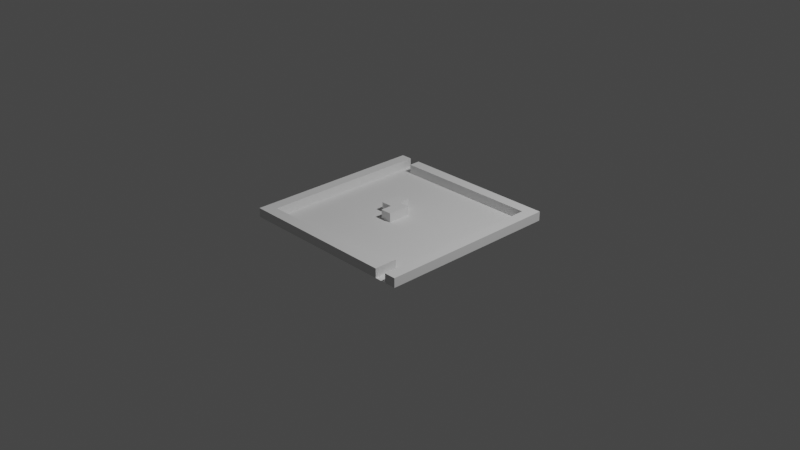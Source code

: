# Source: untitled.blend  (saved by Blender 3.6.11; exported with 4.5.12 LTS)
import bpy
from mathutils import Matrix  # noqa: F401  (used for matrix-valued properties, if any)

bpy.ops.wm.read_factory_settings(use_empty=True)
scene = bpy.context.scene
scene.name = 'Scene'

# ---- collections
col_collection = bpy.data.collections.new('Collection'); scene.collection.children.link(col_collection)

# ---- world
world_world = bpy.data.worlds.new('World'); scene.world = world_world
world_world.use_nodes = True; world_world.node_tree.nodes.clear()
_N = world_world.node_tree.nodes; _L = world_world.node_tree.links
n0 = _N.new('ShaderNodeOutputWorld'); n0.name = 'World Output'; n0.location = (300, 300)
n1 = _N.new('ShaderNodeBackground'); n1.name = 'Background'; n1.location = (10, 300)
n1.inputs[0].default_value = (0.05088, 0.05088, 0.05088, 1.0)
_L.new(n1.outputs[0], n0.inputs[0])
n0.is_active_output = True
world_world.color = (0.05088, 0.05088, 0.05088)
world_world.use_sun_shadow = False
world_world.sun_shadow_jitter_overblur = 0.0

# ---- cameras
cam_camera = bpy.data.cameras.new('Camera')
cam_camera.clip_end = 100.0
cam_camera.ortho_scale = 7.314

# ---- lights
light_light = bpy.data.lights.new('Light', 'POINT')
light_light.transmission_factor = 0.0
light_light.energy = 1000.0
light_light.shadow_soft_size = 0.1
light_light.shadow_maximum_resolution = 0.006
light_light.use_absolute_resolution = True

# ---- meshes
me_plane = bpy.data.meshes.new('Plane')
me_plane.from_pydata([(-1.0, -1.0, 0.0), (1.0, -1.0, 0.0), (-1.0, 1.0, 0.0), (1.0, 1.0, 0.0), (-1.0, 0.0, 0.0), (0.0, -1.0, 0.0), (1.0, 0.0, 0.0), (0.0, 1.0, 0.0), (0.0, 0.0, 0.0), (-1.0, -0.5, 0.0), (0.5, -1.0, 0.0), (1.0, 0.5, 0.0), (-0.5, 1.0, 0.0), (-1.0, 0.5, 0.0), (-0.5, -1.0, 0.0), (1.0, -0.5, 0.0), (0.5, 1.0, 0.0), (0.0, 0.5, 0.0), (0.0, -0.5, 0.0), (-0.5, 0.0, 0.0), (0.5, 0.0, 0.0), (0.5, -0.5, 0.0), (-0.5, -0.5, 0.0), (-0.5, 0.5, 0.0), (0.5, 0.5, 0.0), (-1.0, -0.75, 0.0), (0.75, -1.0, 0.0), (1.0, 0.75, 0.0), (-0.75, 1.0, 0.0), (-1.0, 0.25, 0.0), (-0.25, -1.0, 0.0), (1.0, -0.25, 0.0), (0.25, 1.0, 0.0), (0.0, 0.75, 0.0), (0.0, -0.25, 0.0), (-0.75, 0.0, 0.0), (0.25, 0.0, 0.0), (-1.0, -0.25, 0.0), (0.25, -1.0, 0.0), (1.0, 0.25, 0.0), (-0.25, 1.0, 0.0), (-1.0, 0.75, 0.0), (-0.75, -1.0, 0.0), (1.0, -0.75, 0.0), (0.75, 1.0, 0.0), (0.0, 0.25, 0.0), (0.0, -0.75, 0.0), (-0.25, 0.0, 0.0), (0.75, 0.0, 0.0), (0.5, -0.25, 0.0), (0.5, -0.75, 0.0), (0.25, -0.5, 0.0), (0.75, -0.5, 0.0), (-0.5, -0.25, 0.0), (-0.5, -0.75, 0.0), (-0.75, -0.5, 0.0), (-0.25, -0.5, 0.0), (-0.5, 0.75, 0.0), (-0.5, 0.25, 0.0), (-0.75, 0.5, 0.0), (-0.25, 0.5, 0.0), (0.5, 0.75, 0.0), (0.5, 0.25, 0.0), (0.25, 0.5, 0.0), (0.75, 0.5, 0.0), (0.75, 0.25, 0.0), (0.25, 0.25, 0.0), (0.25, 0.75, 0.0), (-0.25, 0.25, 0.0), (-0.75, 0.25, 0.0), (-0.75, 0.75, 0.0), (-0.25, -0.75, 0.0), (-0.75, -0.75, 0.0), (-0.75, -0.25, 0.0), (0.75, -0.75, 0.0), (0.25, -0.75, 0.0), (0.25, -0.25, 0.0), (0.75, -0.25, 0.0), (-0.25, -0.25, 0.0), (-0.25, 0.75, 0.0), (0.75, 0.75, 0.0), (-1.0, -0.875, 0.0), (0.875, -1.0, 0.0), (1.0, 0.875, 0.0), (-0.875, 1.0, 0.0), (-1.0, 0.125, 0.0), (-0.125, -1.0, 0.0), (1.0, -0.125, 0.0), (0.125, 1.0, 0.0), (0.0, 0.875, 0.0), (0.0, -0.125, 0.0), (-0.875, 0.0, 0.0), (0.125, 0.0, 0.0), (-1.0, -0.375, 0.0), (0.375, -1.0, 0.0), (1.0, 0.375, 0.0), (-0.375, 1.0, 0.0), (-1.0, 0.625, 0.0), (-0.625, -1.0, 0.0), (1.0, -0.625, 0.0), (0.625, 1.0, 0.0), (0.0, 0.375, 0.0), (0.0, -0.625, 0.0), (-0.375, 0.0, 0.0), (0.625, 0.0, 0.0), (0.5, -0.125, 0.0), (0.5, -0.625, 0.0), (0.125, -0.5, 0.0), (0.625, -0.5, 0.0), (-0.5, -0.125, 0.0), (-0.5, -0.625, 0.0), (-0.875, -0.5, 0.0), (-0.375, -0.5, 0.0), (-0.5, 0.875, 0.0), (-0.5, 0.375, 0.0), (-0.875, 0.5, 0.0), (-0.375, 0.5, 0.0), (0.5, 0.875, 0.0), (0.5, 0.375, 0.0), (0.125, 0.5, 0.0), (0.625, 0.5, 0.0), (-1.0, -0.625, 0.0), (0.625, -1.0, 0.0), (1.0, 0.625, 0.0), (-0.625, 1.0, 0.0), (-1.0, 0.375, 0.0), (-0.375, -1.0, 0.0), (1.0, -0.375, 0.0), (0.375, 1.0, 0.0), (0.0, 0.625, 0.0), (0.0, -0.375, 0.0), (-0.625, 0.0, 0.0), (0.375, 0.0, 0.0), (-1.0, -0.125, 0.0), (0.125, -1.0, 0.0), (1.0, 0.125, 0.0), (-0.125, 1.0, 0.0), (-1.0, 0.875, 0.0), (-0.875, -1.0, 0.0), (1.0, -0.875, 0.0), (0.875, 1.0, 0.0), (0.0, 0.125, 0.0), (0.0, -0.875, 0.0), (-0.125, 0.0, 0.0), (0.875, 0.0, 0.0), (0.5, -0.375, 0.0), (0.5, -0.875, 0.0), (0.375, -0.5, 0.0), (0.875, -0.5, 0.0), (-0.5, -0.375, 0.0), (-0.5, -0.875, 0.0), (-0.625, -0.5, 0.0), (-0.125, -0.5, 0.0), (-0.5, 0.625, 0.0), (-0.5, 0.125, 0.0), (-0.625, 0.5, 0.0), (-0.125, 0.5, 0.0), (0.5, 0.625, 0.0), (0.5, 0.125, 0.0), (0.375, 0.5, 0.0), (0.875, 0.5, 0.0), (0.75, 0.375, 0.0), (0.75, 0.125, 0.0), (0.625, 0.25, 0.0), (0.875, 0.25, 0.0), (0.25, 0.375, 0.0), (0.25, 0.125, 0.0), (0.125, 0.25, 0.0), (0.375, 0.25, 0.0), (0.25, 0.875, 0.0), (0.25, 0.625, 0.0), (0.125, 0.75, 0.0), (0.375, 0.75, 0.0), (-0.25, 0.375, 0.0), (-0.25, 0.125, 0.0), (-0.375, 0.25, 0.0), (-0.125, 0.25, 0.0), (-0.75, 0.375, 0.0), (-0.75, 0.125, 0.0), (-0.875, 0.25, 0.0), (-0.625, 0.25, 0.0), (-0.75, 0.875, 0.0), (-0.75, 0.625, 0.0), (-0.875, 0.75, 0.0), (-0.625, 0.75, 0.0), (-0.25, -0.625, 0.0), (-0.25, -0.875, 0.0), (-0.375, -0.75, 0.0), (-0.125, -0.75, 0.0), (-0.75, -0.625, 0.0), (-0.75, -0.875, 0.0), (-0.875, -0.75, 0.0), (-0.625, -0.75, 0.0), (-0.75, -0.125, 0.0), (-0.75, -0.375, 0.0), (-0.875, -0.25, 0.0), (-0.625, -0.25, 0.0), (0.75, -0.625, 0.0), (0.75, -0.875, 0.0), (0.625, -0.75, 0.0), (0.875, -0.75, 0.0), (0.25, -0.625, 0.0), (0.25, -0.875, 0.0), (0.125, -0.75, 0.0), (0.375, -0.75, 0.0), (0.25, -0.125, 0.0), (0.25, -0.375, 0.0), (0.125, -0.25, 0.0), (0.375, -0.25, 0.0), (0.75, -0.125, 0.0), (0.75, -0.375, 0.0), (0.625, -0.25, 0.0), (0.875, -0.25, 0.0), (-0.25, -0.125, 0.0), (-0.25, -0.375, 0.0), (-0.375, -0.25, 0.0), (-0.125, -0.25, 0.0), (-0.25, 0.875, 0.0), (-0.25, 0.625, 0.0), (-0.375, 0.75, 0.0), (-0.125, 0.75, 0.0), (0.75, 0.875, 0.0), (0.75, 0.625, 0.0), (0.625, 0.75, 0.0), (0.875, 0.75, 0.0), (0.875, 0.625, 0.0), (0.625, 0.625, 0.0), (0.625, 0.875, 0.0), (-0.125, 0.625, 0.0), (-0.375, 0.625, 0.0), (-0.375, 0.875, 0.0), (-0.125, -0.375, 0.0), (-0.375, -0.375, 0.0), (-0.375, -0.125, 0.0), (0.875, -0.375, 0.0), (0.625, -0.375, 0.0), (0.625, -0.125, 0.0), (0.375, -0.375, 0.0), (0.125, -0.375, 0.0), (0.125, -0.125, 0.0), (0.375, -0.875, 0.0), (0.125, -0.875, 0.0), (0.125, -0.625, 0.0), (0.875, -0.875, 0.0), (0.625, -0.875, 0.0), (0.625, -0.625, 0.0), (-0.625, -0.375, 0.0), (-0.875, -0.375, 0.0), (-0.875, -0.125, 0.0), (-0.625, -0.875, 0.0), (-0.875, -0.875, 0.0), (-0.875, -0.625, 0.0), (-0.125, -0.875, 0.0), (-0.375, -0.875, 0.0), (-0.375, -0.625, 0.0), (-0.625, 0.625, 0.0), (-0.875, 0.625, 0.0), (-0.875, 0.875, 0.0), (-0.625, 0.125, 0.0), (-0.875, 0.125, 0.0), (-0.875, 0.375, 0.0), (-0.125, 0.125, 0.0), (-0.375, 0.125, 0.0), (-0.375, 0.375, 0.0), (0.375, 0.625, 0.0), (0.125, 0.625, 0.0), (0.125, 0.875, 0.0), (0.375, 0.125, 0.0), (0.125, 0.125, 0.0), (0.125, 0.375, 0.0), (0.875, 0.125, 0.0), (0.625, 0.125, 0.0), (0.625, 0.375, 0.0), (0.875, 0.375, 0.0), (0.375, 0.375, 0.0), (0.375, 0.875, 0.0), (-0.125, 0.375, 0.0), (-0.625, 0.375, 0.0), (-0.625, 0.875, 0.0), (-0.125, -0.625, 0.0), (-0.625, -0.625, 0.0), (-0.625, -0.125, 0.0), (0.875, -0.625, 0.0), (0.375, -0.625, 0.0), (0.375, -0.125, 0.0), (0.875, -0.125, 0.0), (-0.125, -0.125, 0.0), (-0.125, 0.875, 0.0), (0.875, 0.875, 0.0), (-1.0, -0.875, 0.1), (-1.0, -1.0, 0.1), (0.875, -1.0, 0.1), (1.0, -1.0, 0.1), (1.0, 0.875, 0.1), (1.0, 1.0, 0.1), (-0.875, 1.0, 0.1), (-1.0, 1.0, 0.1), (-1.0, 0.125, 0.1), (-1.0, 0.0, 0.1), (-0.125, -1.0, 0.1), (0.0, -1.0, 0.1), (1.0, -0.125, 0.1), (1.0, 0.0, 0.1), (0.125, 1.0, 0.1), (0.0, 1.0, 0.1), (0.0, 0.875, 0.1), (0.0, -0.125, 0.1), (0.0, 0.0, 0.1), (-0.875, 0.0, 0.1), (-1.0, -0.375, 0.1), (-1.0, -0.5, 0.1), (0.375, -1.0, 0.1), (0.5, -1.0, 0.1), (1.0, 0.375, 0.1), (1.0, 0.5, 0.1), (-0.375, 1.0, 0.1), (-0.5, 1.0, 0.1), (-1.0, 0.625, 0.1), (-1.0, 0.5, 0.1), (-0.625, -1.0, 0.1), (-0.5, -1.0, 0.1), (1.0, -0.625, 0.1), (1.0, -0.5, 0.1), (0.625, 1.0, 0.1), (0.5, 1.0, 0.1), (-0.875, -0.5, 0.1), (-0.5, 0.875, 0.1), (-0.875, 0.5, 0.1), (0.5, 0.875, 0.1), (-1.0, -0.625, 0.1), (-1.0, -0.75, 0.1), (0.625, -1.0, 0.1), (0.75, -1.0, 0.1), (1.0, 0.625, 0.1), (1.0, 0.75, 0.1), (-0.625, 1.0, 0.1), (-0.75, 1.0, 0.1), (-1.0, 0.375, 0.1), (-1.0, 0.25, 0.1), (-0.375, -1.0, 0.1), (-0.25, -1.0, 0.1), (1.0, -0.375, 0.1), (1.0, -0.25, 0.1), (0.375, 1.0, 0.1), (0.25, 1.0, 0.1), (-1.0, -0.125, 0.1), (-1.0, -0.25, 0.1), (0.125, -1.0, 0.1), (0.25, -1.0, 0.1), (1.0, 0.125, 0.1), (1.0, 0.25, 0.1), (-0.125, 1.0, 0.1), (-0.25, 1.0, 0.1), (-1.0, 0.875, 0.1), (-1.0, 0.75, 0.1), (-0.875, -1.0, 0.1), (-0.75, -1.0, 0.1), (1.0, -0.875, 0.1), (1.0, -0.75, 0.1), (0.875, 1.0, 0.1), (0.75, 1.0, 0.1), (-0.125, 0.0, 0.1), (-0.25, 0.0, 0.1), (0.25, 0.875, 0.1), (-0.25, 0.125, 0.1), (-0.25, 0.25, 0.1), (-0.125, 0.25, 0.1), (-0.875, 0.25, 0.1), (-0.75, 0.875, 0.1), (-0.875, 0.75, 0.1), (-0.875, -0.75, 0.1), (-0.875, -0.25, 0.1), (0.75, -0.875, 0.1), (0.75, -0.75, 0.1), (-0.25, 0.875, 0.1), (0.75, 0.875, 0.1), (0.0, 0.125, 0.1), (0.0, -0.875, 0.1), (0.875, 0.0, 0.1), (0.5, -0.875, 0.1), (0.875, -0.5, 0.1), (-0.5, -0.875, 0.1), (0.875, 0.5, 0.1), (0.875, 0.25, 0.1), (-0.25, -0.875, 0.1), (-0.75, -0.875, 0.1), (0.625, -0.75, 0.1), (0.875, -0.75, 0.1), (0.25, -0.875, 0.1), (0.875, -0.25, 0.1), (0.875, 0.75, 0.1), (0.875, 0.625, 0.1), (0.625, 0.875, 0.1), (-0.375, 0.875, 0.1), (0.875, -0.375, 0.1), (0.375, -0.875, 0.1), (0.125, -0.875, 0.1), (0.875, -0.875, 0.1), (0.625, -0.875, 0.1), (-0.875, -0.375, 0.1), (-0.875, -0.125, 0.1), (-0.625, -0.875, 0.1), (-0.875, -0.875, 0.1), (-0.875, -0.625, 0.1), (-0.125, -0.875, 0.1), (-0.375, -0.875, 0.1), (-0.875, 0.625, 0.1), (-0.875, 0.875, 0.1), (-0.875, 0.125, 0.1), (-0.875, 0.375, 0.1), (-0.125, 0.125, 0.1), (0.125, 0.875, 0.1), (0.875, 0.125, 0.1), (0.875, 0.375, 0.1), (0.375, 0.875, 0.1), (-0.625, 0.875, 0.1), (0.875, -0.625, 0.1), (0.875, -0.125, 0.1), (-0.125, -0.125, 0.1), (-0.125, 0.875, 0.1), (0.875, 0.875, 0.1)], [], [(270, 144, 378, 412), (244, 146, 379, 398), (87, 6, 302, 301), (41, 97, 317, 354), (284, 105, 20, 132), (283, 106, 21, 147), (183, 257, 407, 369), (281, 109, 19, 131), (280, 110, 22, 151), (279, 102, 18, 152), (138, 42, 356, 355), (277, 114, 23, 155), (276, 101, 17, 156), (164, 270, 412, 383), (274, 118, 24, 159), (74, 199, 386, 373), (272, 161, 64, 120), (271, 162, 65, 163), (86, 5, 300, 299), (269, 165, 63, 119), (268, 166, 66, 167), (267, 158, 62, 168), (40, 96, 315, 352), (265, 170, 67, 171), (264, 157, 61, 172), (263, 173, 60, 116), (262, 174, 68, 175), (261, 141, 45, 176), (260, 177, 59, 115), (259, 178, 69, 179), (258, 154, 58, 180), (257, 181, 28, 84), (256, 182, 70, 183), (255, 153, 57, 184), (254, 185, 56, 112), (253, 186, 71, 187), (252, 142, 46, 188), (251, 189, 55, 111), (250, 190, 72, 191), (249, 150, 54, 192), (248, 193, 35, 91), (247, 194, 73, 195), (246, 149, 53, 196), (245, 197, 52, 108), (257, 84, 295, 407), (137, 41, 354, 353), (242, 201, 51, 107), (241, 202, 75, 203), (240, 146, 50, 204), (239, 205, 36, 92), (238, 206, 76, 207), (237, 145, 49, 208), (236, 209, 48, 104), (235, 210, 77, 211), (199, 244, 398, 386), (233, 213, 47, 103), (232, 214, 78, 215), (231, 130, 34, 216), (26, 198, 372, 332), (229, 218, 79, 219), (228, 129, 33, 220), (85, 4, 298, 297), (226, 222, 80, 223), (39, 95, 313, 350), (222, 225, 224, 80), (64, 160, 225, 222), (136, 40, 352, 351), (157, 226, 223, 61), (24, 120, 226, 157), (120, 64, 222, 226), (84, 2, 296, 295), (61, 223, 227, 117), (223, 80, 221, 227), (218, 228, 220, 79), (60, 156, 228, 218), (156, 17, 129, 228), (153, 229, 219, 57), (23, 116, 229, 153), (116, 60, 218, 229), (282, 200, 387, 416), (57, 219, 230, 113), (219, 79, 217, 230), (214, 231, 216, 78), (56, 152, 231, 214), (152, 18, 130, 231), (149, 232, 215, 53), (22, 112, 232, 149), (112, 56, 214, 232), (109, 233, 103, 19), (53, 215, 233, 109), (215, 78, 213, 233), (210, 234, 212, 77), (52, 148, 234, 210), (38, 94, 311, 348), (145, 235, 211, 49), (21, 108, 235, 145), (108, 52, 210, 235), (105, 236, 104, 20), (49, 211, 236, 105), (211, 77, 209, 236), (206, 237, 208, 76), (51, 147, 237, 206), (147, 21, 145, 237), (130, 238, 207, 34), (18, 107, 238, 130), (107, 51, 206, 238), (90, 239, 92, 8), (34, 207, 239, 90), (207, 76, 205, 239), (202, 240, 204, 75), (230, 217, 374, 393), (135, 39, 350, 349), (142, 241, 203, 46), (83, 3, 294, 293), (148, 282, 416, 380), (102, 242, 107, 18), (46, 203, 242, 102), (203, 75, 201, 242), (198, 243, 200, 74), (26, 82, 243, 198), (37, 93, 309, 346), (146, 244, 199, 50), (115, 256, 406, 327), (113, 230, 393, 326), (106, 245, 108, 21), (50, 199, 245, 106), (199, 74, 197, 245), (194, 246, 196, 73), (55, 151, 246, 194), (151, 22, 149, 246), (134, 38, 348, 347), (243, 82, 291, 397), (111, 55, 194, 247), (82, 1, 292, 291), (256, 183, 369, 406), (195, 73, 193, 248), (190, 249, 192, 72), (133, 37, 346, 345), (200, 243, 397, 387), (81, 0, 290, 289), (8, 141, 376, 307), (3, 140, 359, 294), (28, 181, 368, 336), (32, 88, 303, 344), (191, 72, 189, 251), (186, 252, 188, 71), (1, 139, 357, 292), (31, 87, 301, 342), (150, 253, 187, 54), (128, 32, 344, 343), (0, 138, 355, 290), (110, 254, 112, 22), (54, 187, 254, 110), (187, 71, 185, 254), (182, 255, 184, 70), (59, 155, 255, 182), (155, 23, 153, 255), (202, 241, 396, 388), (30, 86, 299, 340), (115, 59, 182, 256), (127, 31, 342, 341), (2, 137, 353, 296), (183, 70, 181, 257), (178, 258, 180, 69), (35, 131, 258, 178), (131, 19, 154, 258), (241, 142, 377, 396), (29, 85, 297, 338), (91, 35, 178, 259), (126, 30, 340, 339), (7, 136, 351, 304), (179, 69, 177, 260), (125, 29, 338, 337), (6, 135, 349, 302), (266, 169, 363, 411), (154, 262, 175, 58), (19, 103, 262, 154), (103, 47, 174, 262), (114, 263, 116, 23), (58, 175, 263, 114), (175, 68, 173, 263), (170, 264, 172, 67), (63, 159, 264, 170), (159, 24, 157, 264), (129, 265, 171, 33), (17, 119, 265, 129), (119, 63, 170, 265), (176, 68, 365, 366), (33, 171, 266, 89), (171, 67, 169, 266), (166, 267, 168, 66), (36, 132, 267, 166), (132, 20, 158, 267), (141, 268, 167, 45), (8, 92, 268, 141), (92, 36, 166, 268), (101, 269, 119, 17), (45, 167, 269, 101), (167, 66, 165, 269), (162, 270, 164, 65), (48, 144, 270, 162), (27, 83, 293, 334), (158, 271, 163, 62), (20, 104, 271, 158), (104, 48, 162, 271), (118, 272, 120, 24), (62, 163, 272, 118), (163, 65, 161, 272), (161, 273, 160, 64), (65, 164, 273, 161), (186, 253, 405, 384), (165, 274, 159, 63), (66, 168, 274, 165), (168, 62, 118, 274), (124, 28, 336, 335), (67, 172, 275, 169), (172, 61, 117, 275), (173, 276, 156, 60), (68, 176, 276, 173), (176, 45, 101, 276), (177, 277, 155, 59), (69, 180, 277, 177), (180, 58, 114, 277), (5, 134, 347, 300), (70, 184, 278, 181), (184, 57, 113, 278), (185, 279, 152, 56), (71, 188, 279, 185), (188, 46, 102, 279), (189, 280, 151, 55), (72, 192, 280, 189), (192, 54, 110, 280), (193, 281, 131, 35), (73, 196, 281, 193), (196, 53, 109, 281), (197, 282, 148, 52), (74, 200, 282, 197), (89, 266, 411, 305), (201, 283, 147, 51), (75, 204, 283, 201), (204, 50, 106, 283), (205, 284, 132, 36), (76, 208, 284, 205), (208, 49, 105, 284), (209, 285, 144, 48), (77, 212, 285, 209), (146, 240, 395, 379), (213, 286, 143, 47), (78, 216, 286, 213), (216, 34, 90, 286), (253, 150, 381, 405), (79, 220, 287, 217), (220, 33, 89, 287), (227, 221, 375, 392), (80, 224, 288, 221), (123, 27, 334, 333), (420, 293, 294, 359), (419, 305, 304, 351), (418, 306, 307, 361), (417, 301, 302, 378), (416, 321, 322, 380), (415, 326, 316, 335), (414, 328, 324, 343), (413, 313, 314, 382), (412, 349, 350, 383), (411, 363, 344, 303), (398, 372, 373, 386), (397, 357, 358, 387), (394, 341, 342, 389), (393, 374, 352, 315), (392, 375, 360, 323), (391, 333, 334, 390), (382, 314, 333, 391), (328, 392, 323, 324), (326, 393, 315, 316), (380, 322, 341, 394), (348, 311, 395, 388), (311, 312, 379, 395), (300, 347, 396, 377), (347, 348, 388, 396), (291, 292, 357, 397), (312, 331, 398, 379), (331, 332, 372, 398), (309, 399, 371, 346), (310, 325, 399, 309), (345, 400, 308, 298), (346, 371, 400, 345), (356, 319, 401, 385), (319, 320, 381, 401), (289, 402, 370, 330), (290, 355, 402, 289), (355, 356, 385, 402), (329, 403, 325, 310), (330, 370, 403, 329), (340, 299, 404, 384), (299, 300, 377, 404), (320, 339, 405, 381), (339, 340, 384, 405), (317, 406, 369, 354), (318, 327, 406, 317), (353, 407, 295, 296), (354, 369, 407, 353), (297, 408, 367, 338), (298, 308, 408, 297), (337, 409, 327, 318), (338, 367, 409, 337), (364, 410, 366, 365), (362, 361, 410, 364), (361, 307, 376, 410), (305, 411, 303, 304), (378, 302, 349, 412), (383, 350, 313, 413), (363, 414, 343, 344), (368, 415, 335, 336), (387, 358, 321, 416), (389, 342, 301, 417), (374, 419, 351, 352), (375, 420, 359, 360), (390, 334, 293, 420), (139, 43, 358, 357), (42, 98, 319, 356), (88, 7, 304, 303), (140, 44, 360, 359), (43, 99, 321, 358), (44, 100, 323, 360), (90, 8, 307, 306), (47, 143, 361, 362), (93, 9, 310, 309), (259, 179, 367, 408), (94, 10, 312, 311), (91, 259, 408, 308), (144, 285, 417, 378), (95, 11, 314, 313), (198, 74, 373, 372), (285, 212, 389, 417), (96, 12, 316, 315), (212, 234, 394, 389), (97, 13, 318, 317), (247, 195, 371, 399), (234, 148, 380, 394), (260, 115, 327, 409), (98, 14, 320, 319), (111, 247, 399, 325), (160, 273, 413, 382), (179, 260, 409, 367), (143, 286, 418, 361), (99, 15, 322, 321), (273, 164, 383, 413), (100, 16, 324, 323), (248, 91, 308, 400), (261, 176, 366, 410), (286, 90, 306, 418), (195, 248, 400, 371), (141, 261, 410, 376), (217, 287, 419, 374), (287, 89, 305, 419), (249, 190, 385, 401), (288, 224, 390, 420), (150, 249, 401, 381), (169, 275, 414, 363), (221, 288, 420, 375), (250, 191, 370, 402), (275, 117, 328, 414), (9, 121, 329, 310), (10, 122, 331, 312), (224, 225, 391, 390), (190, 250, 402, 385), (174, 47, 362, 364), (11, 123, 333, 314), (225, 160, 382, 391), (251, 111, 325, 403), (12, 124, 335, 316), (191, 251, 403, 370), (13, 125, 337, 318), (14, 126, 339, 320), (15, 127, 341, 322), (16, 128, 343, 324), (252, 186, 384, 404), (142, 252, 404, 377), (181, 278, 415, 368), (121, 25, 330, 329), (278, 113, 326, 415), (122, 26, 332, 331), (117, 227, 392, 328), (25, 81, 289, 330), (68, 174, 364, 365), (240, 202, 388, 395), (4, 133, 345, 298)])
_uv = me_plane.uv_layers.new(name='UVMap')
_uv.uv.foreach_set('vector', [0.9375, 0.5625, 0.9375, 0.5, 0.9375, 0.5, 0.9375, 0.5625, 0.8125, 0.0625, 0.75, 0.0625, 0.75, 0.0625, 0.8125, 0.0625, -6.83, -7.819, -6.83, -7.819, -6.83, -7.819, -6.83, -7.819, 0.0, 0.0, 0.0, 0.0, 0.0, 0.0, 0.0, 0.0, 3.939, -0.9662, 4.918, -0.9662, 4.918, 0.01276, 3.939, 0.01276, 3.939, -4.882, 4.918, -4.882, 4.918, -3.903, 3.939, -3.903, -5.851, 5.887, -5.851, 6.866, -5.851, 6.866, -5.851, 5.887, -3.893, -0.9662, -2.914, -0.9662, -2.914, 0.01276, -3.893, 0.01276, -3.893, -4.882, -2.914, -4.882, -2.914, -3.903, -3.893, -3.903, 0.02301, -4.882, 1.002, -4.882, 1.002, -3.903, 0.02301, -3.903, -6.83, -7.819, -6.83, -7.819, -6.83, -7.819, -6.83, -7.819, -3.893, 2.95, -2.914, 2.95, -2.914, 3.929, -3.893, 3.929, 0.02301, 2.95, 1.002, 2.95, 1.002, 3.929, 0.02301, 3.929, 0.9375, 0.625, 0.9375, 0.5625, 0.9375, 0.5625, 0.9375, 0.625, 3.939, 2.95, 4.918, 2.95, 4.918, 3.929, 3.939, 3.929, 0.875, 0.125, 0.8125, 0.125, 0.8125, 0.125, 0.875, 0.125, 5.897, 2.95, 6.876, 2.95, 6.876, 3.929, 5.897, 3.929, 5.897, 0.9918, 6.876, 0.9918, 6.876, 1.971, 5.897, 1.971, -6.83, -7.819, -6.83, -7.819, -6.83, -7.819, -6.83, -7.819, 1.981, 2.95, 2.96, 2.95, 2.96, 3.929, 1.981, 3.929, 1.981, 0.9918, 2.96, 0.9918, 2.96, 1.971, 1.981, 1.971, 3.939, 0.9918, 4.918, 0.9918, 4.918, 1.971, 3.939, 1.971, 0.0, 0.0, 0.0, 0.0, 0.0, 0.0, 0.0, 0.0, 1.981, 4.908, 2.96, 4.908, 2.96, 5.887, 1.981, 5.887, 3.939, 4.908, 4.918, 4.908, 4.918, 5.887, 3.939, 5.887, -1.935, 2.95, -0.956, 2.95, -0.956, 3.929, -1.935, 3.929, 0.3125, 0.5625, 0.375, 0.5625, 0.375, 0.625, 0.3125, 0.625, 0.02301, 0.9918, 1.002, 0.9918, 1.002, 1.971, 0.02301, 1.971, -5.851, 2.95, -4.872, 2.95, -4.872, 3.929, -5.851, 3.929, -5.851, 0.9918, -4.872, 0.9918, -4.872, 1.971, -5.851, 1.971, -3.893, 0.9918, -2.914, 0.9918, -2.914, 1.971, -3.893, 1.971, -5.851, 6.866, -4.872, 6.866, -4.872, 7.845, -5.851, 7.845, -5.851, 4.908, -4.872, 4.908, -4.872, 5.887, -5.851, 5.887, -3.893, 4.908, -2.914, 4.908, -2.914, 5.887, -3.893, 5.887, -1.935, -4.882, -0.956, -4.882, -0.956, -3.903, -1.935, -3.903, -1.935, -6.84, -0.956, -6.84, -0.956, -5.861, -1.935, -5.861, 0.02301, -6.84, 1.002, -6.84, 1.002, -5.861, 0.02301, -5.861, -5.851, -4.882, -4.872, -4.882, -4.872, -3.903, -5.851, -3.903, -5.851, -6.84, -4.872, -6.84, -4.872, -5.861, -5.851, -5.861, -3.893, -6.84, -2.914, -6.84, -2.914, -5.861, -3.893, -5.861, -5.851, -0.9662, -4.872, -0.9662, -4.872, 0.01276, -5.851, 0.01276, -5.851, -2.924, -4.872, -2.924, -4.872, -1.945, -5.851, -1.945, -3.893, -2.924, -2.914, -2.924, -2.914, -1.945, -3.893, -1.945, 5.897, -4.882, 6.876, -4.882, 6.876, -3.903, 5.897, -3.903, -5.851, 6.866, -5.851, 7.845, -5.851, 7.845, -5.851, 6.866, 0.0, 0.0, 0.0, 0.0, 0.0, 0.0, 0.0, 0.0, 1.981, -4.882, 2.96, -4.882, 2.96, -3.903, 1.981, -3.903, 1.981, -6.84, 2.96, -6.84, 2.96, -5.861, 1.981, -5.861, 3.939, -6.84, 4.918, -6.84, 4.918, -5.861, 3.939, -5.861, 1.981, -0.9662, 2.96, -0.9662, 2.96, 0.01276, 1.981, 0.01276, 1.981, -2.924, 2.96, -2.924, 2.96, -1.945, 1.981, -1.945, 3.939, -2.924, 4.918, -2.924, 4.918, -1.945, 3.939, -1.945, 5.897, -0.9662, 6.876, -0.9662, 6.876, 0.01276, 5.897, 0.01276, 5.897, -2.924, 6.876, -2.924, 6.876, -1.945, 5.897, -1.945, 0.8125, 0.125, 0.8125, 0.0625, 0.8125, 0.0625, 0.8125, 0.125, -1.935, -0.9662, -0.956, -0.9662, -0.956, 0.01276, -1.935, 0.01276, -1.935, -2.924, -0.956, -2.924, -0.956, -1.945, -1.935, -1.945, 0.02301, -2.924, 1.002, -2.924, 1.002, -1.945, 0.02301, -1.945, 6.876, -7.819, 6.876, -6.84, 6.876, -6.84, 6.876, -7.819, -1.935, 4.908, -0.956, 4.908, -0.956, 5.887, -1.935, 5.887, 0.02301, 4.908, 1.002, 4.908, 1.002, 5.887, 0.02301, 5.887, 0.0, 0.0, 0.0, 0.0, 0.0, 0.0, 0.0, 0.0, 5.897, 4.908, 6.876, 4.908, 6.876, 5.887, 5.897, 5.887, -6.83, -7.819, -6.83, -7.819, -6.83, -7.819, -6.83, -7.819, 0.875, 0.8125, 0.9375, 0.8125, 0.9375, 0.875, 0.875, 0.875, 0.875, 0.75, 0.9375, 0.75, 0.9375, 0.8125, 0.875, 0.8125, 0.0, 0.0, 0.0, 0.0, 0.0, 0.0, 0.0, 0.0, 4.918, 4.908, 5.897, 4.908, 5.897, 5.887, 4.918, 5.887, 4.918, 3.929, 5.897, 3.929, 5.897, 4.908, 4.918, 4.908, 5.897, 3.929, 6.876, 3.929, 6.876, 4.908, 5.897, 4.908, 0.0, 0.0, 0.0, 0.0, 0.0, 0.0, 0.0, 0.0, 4.918, 5.887, 5.897, 5.887, 5.897, 6.866, 4.918, 6.866, 5.897, 5.887, 6.876, 5.887, 6.876, 6.866, 5.897, 6.866, -0.956, 4.908, 0.02301, 4.908, 0.02301, 5.887, -0.956, 5.887, -0.956, 3.929, 0.02301, 3.929, 0.02301, 4.908, -0.956, 4.908, 0.02301, 3.929, 1.002, 3.929, 1.002, 4.908, 0.02301, 4.908, -2.914, 4.908, -1.935, 4.908, -1.935, 5.887, -2.914, 5.887, -2.914, 3.929, -1.935, 3.929, -1.935, 4.908, -2.914, 4.908, -1.935, 3.929, -0.956, 3.929, -0.956, 4.908, -1.935, 4.908, 0.9375, 0.1875, 0.9375, 0.125, 0.9375, 0.125, 0.9375, 0.1875, -2.914, 5.887, -1.935, 5.887, -1.935, 6.866, -2.914, 6.866, -1.935, 5.887, -0.956, 5.887, -0.956, 6.866, -1.935, 6.866, -0.956, -2.924, 0.02301, -2.924, 0.02301, -1.945, -0.956, -1.945, -0.956, -3.903, 0.02301, -3.903, 0.02301, -2.924, -0.956, -2.924, 0.02301, -3.903, 1.002, -3.903, 1.002, -2.924, 0.02301, -2.924, -2.914, -2.924, -1.935, -2.924, -1.935, -1.945, -2.914, -1.945, -2.914, -3.903, -1.935, -3.903, -1.935, -2.924, -2.914, -2.924, -1.935, -3.903, -0.956, -3.903, -0.956, -2.924, -1.935, -2.924, -2.914, -0.9662, -1.935, -0.9662, -1.935, 0.01276, -2.914, 0.01276, -2.914, -1.945, -1.935, -1.945, -1.935, -0.9662, -2.914, -0.9662, -1.935, -1.945, -0.956, -1.945, -0.956, -0.9662, -1.935, -0.9662, 0.875, 0.3125, 0.9375, 0.3125, 0.9375, 0.375, 0.875, 0.375, 0.875, 0.25, 0.9375, 0.25, 0.9375, 0.3125, 0.875, 0.3125, -6.83, -7.819, -6.83, -7.819, -6.83, -7.819, -6.83, -7.819, 4.918, -2.924, 5.897, -2.924, 5.897, -1.945, 4.918, -1.945, 4.918, -3.903, 5.897, -3.903, 5.897, -2.924, 4.918, -2.924, 5.897, -3.903, 6.876, -3.903, 6.876, -2.924, 5.897, -2.924, 4.918, -0.9662, 5.897, -0.9662, 5.897, 0.01276, 4.918, 0.01276, 4.918, -1.945, 5.897, -1.945, 5.897, -0.9662, 4.918, -0.9662, 5.897, -1.945, 6.876, -1.945, 6.876, -0.9662, 5.897, -0.9662, 2.96, -2.924, 3.939, -2.924, 3.939, -1.945, 2.96, -1.945, 2.96, -3.903, 3.939, -3.903, 3.939, -2.924, 2.96, -2.924, 3.939, -3.903, 4.918, -3.903, 4.918, -2.924, 3.939, -2.924, 1.002, -2.924, 1.981, -2.924, 1.981, -1.945, 1.002, -1.945, 1.002, -3.903, 1.981, -3.903, 1.981, -2.924, 1.002, -2.924, 1.981, -3.903, 2.96, -3.903, 2.96, -2.924, 1.981, -2.924, 1.002, -0.9662, 1.981, -0.9662, 1.981, 0.01276, 1.002, 0.01276, 1.002, -1.945, 1.981, -1.945, 1.981, -0.9662, 1.002, -0.9662, 1.981, -1.945, 2.96, -1.945, 2.96, -0.9662, 1.981, -0.9662, 2.96, -6.84, 3.939, -6.84, 3.939, -5.861, 2.96, -5.861, -1.935, 6.866, -0.956, 6.866, -0.956, 6.866, -1.935, 6.866, -6.83, -7.819, -6.83, -7.819, -6.83, -7.819, -6.83, -7.819, 1.002, -6.84, 1.981, -6.84, 1.981, -5.861, 1.002, -5.861, -6.83, -7.819, -6.83, -7.819, -6.83, -7.819, -6.83, -7.819, 0.9375, 0.25, 0.9375, 0.1875, 0.9375, 0.1875, 0.9375, 0.25, 1.002, -4.882, 1.981, -4.882, 1.981, -3.903, 1.002, -3.903, 1.002, -5.861, 1.981, -5.861, 1.981, -4.882, 1.002, -4.882, 1.981, -5.861, 2.96, -5.861, 2.96, -4.882, 1.981, -4.882, 0.875, 0.0625, 0.9375, 0.0625, 0.9375, 0.125, 0.875, 0.125, 6.876, -7.819, 7.855, -7.819, 7.855, -6.84, 6.876, -6.84, 0.0, 0.0, 0.0, 0.0, 0.0, 0.0, 0.0, 0.0, 0.75, 0.0625, 0.8125, 0.0625, 0.8125, 0.125, 0.75, 0.125, -5.851, 3.929, -5.851, 4.908, -5.851, 4.908, -5.851, 3.929, -2.914, 6.866, -1.935, 6.866, -1.935, 6.866, -2.914, 6.866, 4.918, -4.882, 5.897, -4.882, 5.897, -3.903, 4.918, -3.903, 4.918, -5.861, 5.897, -5.861, 5.897, -4.882, 4.918, -4.882, 5.897, -5.861, 6.876, -5.861, 6.876, -4.882, 5.897, -4.882, -4.872, -2.924, -3.893, -2.924, -3.893, -1.945, -4.872, -1.945, -4.872, -3.903, -3.893, -3.903, -3.893, -2.924, -4.872, -2.924, -3.893, -3.903, -2.914, -3.903, -2.914, -2.924, -3.893, -2.924, -6.83, -7.819, -6.83, -7.819, -6.83, -7.819, -6.83, -7.819, 0.9375, 0.0625, 0.9375, 0.0, 0.9375, 0.0, 0.9375, 0.0625, -5.851, -3.903, -4.872, -3.903, -4.872, -2.924, -5.851, -2.924, -6.83, -7.819, -6.83, -7.819, -6.83, -7.819, -6.83, -7.819, -5.851, 4.908, -5.851, 5.887, -5.851, 5.887, -5.851, 4.908, -5.851, -1.945, -4.872, -1.945, -4.872, -0.9662, -5.851, -0.9662, -4.872, -6.84, -3.893, -6.84, -3.893, -5.861, -4.872, -5.861, 0.0, 0.0, 0.0, 0.0, 0.0, 0.0, 0.0, 0.0, 0.9375, 0.125, 0.9375, 0.0625, 0.9375, 0.0625, 0.9375, 0.125, 0.0, 0.0, 0.0, 0.0, 0.0, 0.0, 0.0, 0.0, 1.002, 0.01276, 1.002, 0.9918, 1.002, 0.9918, 1.002, 0.01276, 0.0, 0.0, 0.0, 0.0, 0.0, 0.0, 0.0, 0.0, 0.125, 1.0, 0.125, 0.9375, 0.125, 0.9375, 0.125, 1.0, 0.0, 0.0, 0.0, 0.0, 0.0, 0.0, 0.0, 0.0, -5.851, -5.861, -4.872, -5.861, -4.872, -4.882, -5.851, -4.882, -0.956, -6.84, 0.02301, -6.84, 0.02301, -5.861, -0.956, -5.861, -6.83, -7.819, -6.83, -7.819, -6.83, -7.819, -6.83, -7.819, -6.83, -7.819, -6.83, -7.819, -6.83, -7.819, -6.83, -7.819, -2.914, -6.84, -1.935, -6.84, -1.935, -5.861, -2.914, -5.861, 0.0, 0.0, 0.0, 0.0, 0.0, 0.0, 0.0, 0.0, -6.83, -7.819, -6.83, -7.819, -6.83, -7.819, -6.83, -7.819, -2.914, -4.882, -1.935, -4.882, -1.935, -3.903, -2.914, -3.903, -2.914, -5.861, -1.935, -5.861, -1.935, -4.882, -2.914, -4.882, -1.935, -5.861, -0.956, -5.861, -0.956, -4.882, -1.935, -4.882, -4.872, 4.908, -3.893, 4.908, -3.893, 5.887, -4.872, 5.887, -4.872, 3.929, -3.893, 3.929, -3.893, 4.908, -4.872, 4.908, -3.893, 3.929, -2.914, 3.929, -2.914, 4.908, -3.893, 4.908, 0.625, 0.0625, 0.5625, 0.0625, 0.5625, 0.0625, 0.625, 0.0625, -6.83, -7.819, -6.83, -7.819, -6.83, -7.819, -6.83, -7.819, -5.851, 3.929, -4.872, 3.929, -4.872, 4.908, -5.851, 4.908, -6.83, -7.819, -6.83, -7.819, -6.83, -7.819, -6.83, -7.819, 0.0, 0.0, 0.0, 0.0, 0.0, 0.0, 0.0, 0.0, -5.851, 5.887, -4.872, 5.887, -4.872, 6.866, -5.851, 6.866, -4.872, 0.9918, -3.893, 0.9918, -3.893, 1.971, -4.872, 1.971, -4.872, 0.01276, -3.893, 0.01276, -3.893, 0.9918, -4.872, 0.9918, -3.893, 0.01276, -2.914, 0.01276, -2.914, 0.9918, -3.893, 0.9918, 0.5625, 0.0625, 0.5, 0.0625, 0.5, 0.0625, 0.5625, 0.0625, 0.0, 0.0, 0.0, 0.0, 0.0, 0.0, 0.0, 0.0, -5.851, 0.01276, -4.872, 0.01276, -4.872, 0.9918, -5.851, 0.9918, -6.83, -7.819, -6.83, -7.819, -6.83, -7.819, -6.83, -7.819, 0.0, 0.0, 0.0, 0.0, 0.0, 0.0, 0.0, 0.0, -5.851, 1.971, -4.872, 1.971, -4.872, 2.95, -5.851, 2.95, 0.0, 0.0, 0.0, 0.0, 0.0, 0.0, 0.0, 0.0, -6.83, -7.819, -6.83, -7.819, -6.83, -7.819, -6.83, -7.819, 1.981, 6.866, 2.96, 6.866, 2.96, 6.866, 1.981, 6.866, -2.914, 0.9918, -1.935, 0.9918, -1.935, 1.971, -2.914, 1.971, -2.914, 0.01276, -1.935, 0.01276, -1.935, 0.9918, -2.914, 0.9918, -1.935, 0.01276, -0.956, 0.01276, -0.956, 0.9918, -1.935, 0.9918, -2.914, 2.95, -1.935, 2.95, -1.935, 3.929, -2.914, 3.929, -2.914, 1.971, -1.935, 1.971, -1.935, 2.95, -2.914, 2.95, -1.935, 1.971, -0.956, 1.971, -0.956, 2.95, -1.935, 2.95, 2.96, 4.908, 3.939, 4.908, 3.939, 5.887, 2.96, 5.887, 2.96, 3.929, 3.939, 3.929, 3.939, 4.908, 2.96, 4.908, 3.939, 3.929, 4.918, 3.929, 4.918, 4.908, 3.939, 4.908, 1.002, 4.908, 1.981, 4.908, 1.981, 5.887, 1.002, 5.887, 1.002, 3.929, 1.981, 3.929, 1.981, 4.908, 1.002, 4.908, 1.981, 3.929, 2.96, 3.929, 2.96, 4.908, 1.981, 4.908, 0.4375, 0.625, 0.375, 0.625, 0.375, 0.625, 0.4375, 0.625, 1.002, 5.887, 1.981, 5.887, 1.981, 6.866, 1.002, 6.866, 1.981, 5.887, 2.96, 5.887, 2.96, 6.866, 1.981, 6.866, 2.96, 0.9918, 3.939, 0.9918, 3.939, 1.971, 2.96, 1.971, 2.96, 0.01276, 3.939, 0.01276, 3.939, 0.9918, 2.96, 0.9918, 3.939, 0.01276, 4.918, 0.01276, 4.918, 0.9918, 3.939, 0.9918, 1.002, 0.9918, 1.981, 0.9918, 1.981, 1.971, 1.002, 1.971, 1.002, 0.01276, 1.981, 0.01276, 1.981, 0.9918, 1.002, 0.9918, 1.981, 0.01276, 2.96, 0.01276, 2.96, 0.9918, 1.981, 0.9918, 1.002, 2.95, 1.981, 2.95, 1.981, 3.929, 1.002, 3.929, 1.002, 1.971, 1.981, 1.971, 1.981, 2.95, 1.002, 2.95, 1.981, 1.971, 2.96, 1.971, 2.96, 2.95, 1.981, 2.95, 0.875, 0.5625, 0.9375, 0.5625, 0.9375, 0.625, 0.875, 0.625, 0.875, 0.5, 0.9375, 0.5, 0.9375, 0.5625, 0.875, 0.5625, -6.83, -7.819, -6.83, -7.819, -6.83, -7.819, -6.83, -7.819, 4.918, 0.9918, 5.897, 0.9918, 5.897, 1.971, 4.918, 1.971, 4.918, 0.01276, 5.897, 0.01276, 5.897, 0.9918, 4.918, 0.9918, 5.897, 0.01276, 6.876, 0.01276, 6.876, 0.9918, 5.897, 0.9918, 4.918, 2.95, 5.897, 2.95, 5.897, 3.929, 4.918, 3.929, 4.918, 1.971, 5.897, 1.971, 5.897, 2.95, 4.918, 2.95, 5.897, 1.971, 6.876, 1.971, 6.876, 2.95, 5.897, 2.95, 0.875, 0.6875, 0.9375, 0.6875, 0.9375, 0.75, 0.875, 0.75, 0.875, 0.625, 0.9375, 0.625, 0.9375, 0.6875, 0.875, 0.6875, 0.375, 0.0625, 0.3125, 0.0625, 0.3125, 0.0625, 0.375, 0.0625, 2.96, 2.95, 3.939, 2.95, 3.939, 3.929, 2.96, 3.929, 2.96, 1.971, 3.939, 1.971, 3.939, 2.95, 2.96, 2.95, 3.939, 1.971, 4.918, 1.971, 4.918, 2.95, 3.939, 2.95, 0.0, 0.0, 0.0, 0.0, 0.0, 0.0, 0.0, 0.0, 2.96, 5.887, 3.939, 5.887, 3.939, 6.866, 2.96, 6.866, 3.939, 5.887, 4.918, 5.887, 4.918, 6.866, 3.939, 6.866, -0.956, 2.95, 0.02301, 2.95, 0.02301, 3.929, -0.956, 3.929, -0.956, 1.971, 0.02301, 1.971, 0.02301, 2.95, -0.956, 2.95, 0.02301, 1.971, 1.002, 1.971, 1.002, 2.95, 0.02301, 2.95, -4.872, 2.95, -3.893, 2.95, -3.893, 3.929, -4.872, 3.929, -4.872, 1.971, -3.893, 1.971, -3.893, 2.95, -4.872, 2.95, -3.893, 1.971, -2.914, 1.971, -2.914, 2.95, -3.893, 2.95, -6.83, -7.819, -6.83, -7.819, -6.83, -7.819, -6.83, -7.819, -4.872, 5.887, -3.893, 5.887, -3.893, 6.866, -4.872, 6.866, -3.893, 5.887, -2.914, 5.887, -2.914, 6.866, -3.893, 6.866, -0.956, -4.882, 0.02301, -4.882, 0.02301, -3.903, -0.956, -3.903, -0.956, -5.861, 0.02301, -5.861, 0.02301, -4.882, -0.956, -4.882, 0.02301, -5.861, 1.002, -5.861, 1.002, -4.882, 0.02301, -4.882, -4.872, -4.882, -3.893, -4.882, -3.893, -3.903, -4.872, -3.903, -4.872, -5.861, -3.893, -5.861, -3.893, -4.882, -4.872, -4.882, -3.893, -5.861, -2.914, -5.861, -2.914, -4.882, -3.893, -4.882, -4.872, -0.9662, -3.893, -0.9662, -3.893, 0.01276, -4.872, 0.01276, -4.872, -1.945, -3.893, -1.945, -3.893, -0.9662, -4.872, -0.9662, -3.893, -1.945, -2.914, -1.945, -2.914, -0.9662, -3.893, -0.9662, 0.875, 0.1875, 0.9375, 0.1875, 0.9375, 0.25, 0.875, 0.25, 0.875, 0.125, 0.9375, 0.125, 0.9375, 0.1875, 0.875, 0.1875, 1.002, 6.866, 1.981, 6.866, 1.981, 6.866, 1.002, 6.866, 2.96, -4.882, 3.939, -4.882, 3.939, -3.903, 2.96, -3.903, 2.96, -5.861, 3.939, -5.861, 3.939, -4.882, 2.96, -4.882, 3.939, -5.861, 4.918, -5.861, 4.918, -4.882, 3.939, -4.882, 2.96, -0.9662, 3.939, -0.9662, 3.939, 0.01276, 2.96, 0.01276, 2.96, -1.945, 3.939, -1.945, 3.939, -0.9662, 2.96, -0.9662, 3.939, -1.945, 4.918, -1.945, 4.918, -0.9662, 3.939, -0.9662, 0.875, 0.4375, 0.9375, 0.4375, 0.9375, 0.5, 0.875, 0.5, 0.875, 0.375, 0.9375, 0.375, 0.9375, 0.4375, 0.875, 0.4375, 0.75, 0.0625, 0.6875, 0.0625, 0.6875, 0.0625, 0.75, 0.0625, -0.956, -0.9662, 0.02301, -0.9662, 0.02301, 0.01276, -0.956, 0.01276, -0.956, -1.945, 0.02301, -1.945, 0.02301, -0.9662, -0.956, -0.9662, 0.02301, -1.945, 1.002, -1.945, 1.002, -0.9662, 0.02301, -0.9662, 0.3125, 0.0625, 0.25, 0.0625, 0.25, 0.0625, 0.3125, 0.0625, -0.956, 5.887, 0.02301, 5.887, 0.02301, 6.866, -0.956, 6.866, 0.02301, 5.887, 1.002, 5.887, 1.002, 6.866, 0.02301, 6.866, 5.897, 6.866, 6.876, 6.866, 6.876, 6.866, 5.897, 6.866, 0.875, 0.875, 0.9375, 0.875, 0.9375, 0.9375, 0.875, 0.9375, -6.83, -7.819, -6.83, -7.819, -6.83, -7.819, -6.83, -7.819, 7.855, 6.866, 8.834, 6.866, 8.834, 7.845, 7.855, 7.845, 0.02301, 6.866, 1.002, 6.866, 1.002, 7.845, 0.02301, 7.845, 0.02301, -0.9662, 1.002, -0.9662, 1.002, 0.01276, 0.02301, 0.01276, 7.855, -0.9662, 8.834, -0.9662, 8.834, 0.01276, 7.855, 0.01276, 7.855, -4.882, 8.834, -4.882, 8.834, -3.903, 7.855, -3.903, -3.893, 6.866, -2.914, 6.866, -2.914, 7.845, -3.893, 7.845, 3.939, 6.866, 4.918, 6.866, 4.918, 7.845, 3.939, 7.845, 7.855, 2.95, 8.834, 2.95, 8.834, 3.929, 7.855, 3.929, 7.855, 0.9918, 8.834, 0.9918, 8.834, 1.971, 7.855, 1.971, 1.981, 6.866, 2.96, 6.866, 2.96, 7.845, 1.981, 7.845, 5.897, -6.84, 6.876, -6.84, 6.876, -5.861, 5.897, -5.861, 7.855, -6.84, 8.834, -6.84, 8.834, -5.861, 7.855, -5.861, 7.855, -2.924, 8.834, -2.924, 8.834, -1.945, 7.855, -1.945, -1.935, 6.866, -0.956, 6.866, -0.956, 7.845, -1.935, 7.845, 5.897, 6.866, 6.876, 6.866, 6.876, 7.845, 5.897, 7.845, 7.855, 4.908, 8.834, 4.908, 8.834, 5.887, 7.855, 5.887, 7.855, 3.929, 8.834, 3.929, 8.834, 4.908, 7.855, 4.908, 4.918, 6.866, 5.897, 6.866, 5.897, 7.845, 4.918, 7.845, -2.914, 6.866, -1.935, 6.866, -1.935, 7.845, -2.914, 7.845, 7.855, -3.903, 8.834, -3.903, 8.834, -2.924, 7.855, -2.924, 2.96, -7.819, 3.939, -7.819, 3.939, -6.84, 2.96, -6.84, 3.939, -7.819, 4.918, -7.819, 4.918, -6.84, 3.939, -6.84, 1.002, -7.819, 1.981, -7.819, 1.981, -6.84, 1.002, -6.84, 1.981, -7.819, 2.96, -7.819, 2.96, -6.84, 1.981, -6.84, 7.855, -7.819, 8.834, -7.819, 8.834, -6.84, 7.855, -6.84, 4.918, -7.819, 5.897, -7.819, 5.897, -6.84, 4.918, -6.84, 5.897, -7.819, 6.876, -7.819, 6.876, -6.84, 5.897, -6.84, -6.83, -2.924, -5.851, -2.924, -5.851, -1.945, -6.83, -1.945, -6.83, -3.903, -5.851, -3.903, -5.851, -2.924, -6.83, -2.924, -6.83, -0.9662, -5.851, -0.9662, -5.851, 0.01276, -6.83, 0.01276, -6.83, -1.945, -5.851, -1.945, -5.851, -0.9662, -6.83, -0.9662, -4.872, -7.819, -3.893, -7.819, -3.893, -6.84, -4.872, -6.84, -3.893, -7.819, -2.914, -7.819, -2.914, -6.84, -3.893, -6.84, -6.83, -6.84, -5.851, -6.84, -5.851, -5.861, -6.83, -5.861, -6.83, -7.819, -5.851, -7.819, -5.851, -6.84, -6.83, -6.84, -5.851, -7.819, -4.872, -7.819, -4.872, -6.84, -5.851, -6.84, -6.83, -4.882, -5.851, -4.882, -5.851, -3.903, -6.83, -3.903, -6.83, -5.861, -5.851, -5.861, -5.851, -4.882, -6.83, -4.882, -0.956, -7.819, 0.02301, -7.819, 0.02301, -6.84, -0.956, -6.84, 0.02301, -7.819, 1.002, -7.819, 1.002, -6.84, 0.02301, -6.84, -2.914, -7.819, -1.935, -7.819, -1.935, -6.84, -2.914, -6.84, -1.935, -7.819, -0.956, -7.819, -0.956, -6.84, -1.935, -6.84, -6.83, 4.908, -5.851, 4.908, -5.851, 5.887, -6.83, 5.887, -6.83, 3.929, -5.851, 3.929, -5.851, 4.908, -6.83, 4.908, -6.83, 6.866, -5.851, 6.866, -5.851, 7.845, -6.83, 7.845, -6.83, 5.887, -5.851, 5.887, -5.851, 6.866, -6.83, 6.866, -6.83, 0.9918, -5.851, 0.9918, -5.851, 1.971, -6.83, 1.971, -6.83, 0.01276, -5.851, 0.01276, -5.851, 0.9918, -6.83, 0.9918, -6.83, 2.95, -5.851, 2.95, -5.851, 3.929, -6.83, 3.929, -6.83, 1.971, -5.851, 1.971, -5.851, 2.95, -6.83, 2.95, -0.956, 0.9918, 0.02301, 0.9918, 0.02301, 1.971, -0.956, 1.971, -0.956, 0.01276, 0.02301, 0.01276, 0.02301, 0.9918, -0.956, 0.9918, 0.02301, 0.01276, 1.002, 0.01276, 1.002, 0.9918, 0.02301, 0.9918, 1.002, 6.866, 1.981, 6.866, 1.981, 7.845, 1.002, 7.845, 7.855, 0.01276, 8.834, 0.01276, 8.834, 0.9918, 7.855, 0.9918, 7.855, 1.971, 8.834, 1.971, 8.834, 2.95, 7.855, 2.95, 2.96, 6.866, 3.939, 6.866, 3.939, 7.845, 2.96, 7.845, -4.872, 6.866, -3.893, 6.866, -3.893, 7.845, -4.872, 7.845, 7.855, -5.861, 8.834, -5.861, 8.834, -4.882, 7.855, -4.882, 7.855, -1.945, 8.834, -1.945, 8.834, -0.9662, 7.855, -0.9662, -0.956, 6.866, 0.02301, 6.866, 0.02301, 7.845, -0.956, 7.845, 6.876, 6.866, 7.855, 6.866, 7.855, 7.845, 6.876, 7.845, 7.855, 5.887, 8.834, 5.887, 8.834, 6.866, 7.855, 6.866, -6.83, -7.819, -6.83, -7.819, -6.83, -7.819, -6.83, -7.819, -6.83, -7.819, -6.83, -7.819, -6.83, -7.819, -6.83, -7.819, 0.0, 0.0, 0.0, 0.0, 0.0, 0.0, 0.0, 0.0, 0.0, 0.0, 0.0, 0.0, 0.0, 0.0, 0.0, 0.0, -6.83, -7.819, -6.83, -7.819, -6.83, -7.819, -6.83, -7.819, 0.0, 0.0, 0.0, 0.0, 0.0, 0.0, 0.0, 0.0, 1.002, -0.9662, 1.002, 0.01276, 1.002, 0.01276, 1.002, -0.9662, -0.956, 0.01276, 0.02301, 0.01276, 0.02301, 0.01276, -0.956, 0.01276, 0.0, 0.0, 0.0, 0.0, 0.0, 0.0, 0.0, 0.0, -5.851, 0.9918, -5.851, 1.971, -5.851, 1.971, -5.851, 0.9918, -6.83, -7.819, -6.83, -7.819, -6.83, -7.819, -6.83, -7.819, -5.851, 0.01276, -5.851, 0.9918, -5.851, 0.9918, -5.851, 0.01276, 0.9375, 0.5, 0.9375, 0.4375, 0.9375, 0.4375, 0.9375, 0.5, -6.83, -7.819, -6.83, -7.819, -6.83, -7.819, -6.83, -7.819, 6.876, -6.84, 6.876, -5.861, 6.876, -5.861, 6.876, -6.84, 0.9375, 0.4375, 0.9375, 0.375, 0.9375, 0.375, 0.9375, 0.4375, 0.0, 0.0, 0.0, 0.0, 0.0, 0.0, 0.0, 0.0, 0.9375, 0.375, 0.9375, 0.3125, 0.9375, 0.3125, 0.9375, 0.375, 0.0, 0.0, 0.0, 0.0, 0.0, 0.0, 0.0, 0.0, -5.851, -2.924, -5.851, -1.945, -5.851, -1.945, -5.851, -2.924, 0.9375, 0.3125, 0.9375, 0.25, 0.9375, 0.25, 0.9375, 0.3125, -5.851, 2.95, -5.851, 3.929, -5.851, 3.929, -5.851, 2.95, -6.83, -7.819, -6.83, -7.819, -6.83, -7.819, -6.83, -7.819, -5.851, -3.903, -5.851, -2.924, -5.851, -2.924, -5.851, -3.903, 0.9375, 0.75, 0.9375, 0.6875, 0.9375, 0.6875, 0.9375, 0.75, -5.851, 1.971, -5.851, 2.95, -5.851, 2.95, -5.851, 1.971, 0.4375, 0.5, 0.4375, 0.4375, 0.4375, 0.4375, 0.4375, 0.5, -6.83, -7.819, -6.83, -7.819, -6.83, -7.819, -6.83, -7.819, 0.9375, 0.6875, 0.9375, 0.625, 0.9375, 0.625, 0.9375, 0.6875, 0.0, 0.0, 0.0, 0.0, 0.0, 0.0, 0.0, 0.0, -5.851, -0.9662, -5.851, 0.01276, -5.851, 0.01276, -5.851, -0.9662, 0.02301, 0.9918, 0.02301, 1.971, 0.02301, 1.971, 0.02301, 0.9918, 0.02301, -0.9662, 1.002, -0.9662, 1.002, -0.9662, 0.02301, -0.9662, -5.851, -1.945, -5.851, -0.9662, -5.851, -0.9662, -5.851, -1.945, 0.5, 0.5625, 0.4375, 0.5625, 0.4375, 0.5625, 0.5, 0.5625, -0.956, 6.866, 0.02301, 6.866, 0.02301, 6.866, -0.956, 6.866, 0.02301, 6.866, 1.002, 6.866, 1.002, 6.866, 0.02301, 6.866, 0.1875, 0.0625, 0.125, 0.0625, 0.125, 0.0625, 0.1875, 0.0625, 0.9375, 0.9375, 0.9375, 0.875, 0.9375, 0.875, 0.9375, 0.9375, 0.25, 0.0625, 0.1875, 0.0625, 0.1875, 0.0625, 0.25, 0.0625, 2.96, 6.866, 3.939, 6.866, 3.939, 6.866, 2.96, 6.866, 6.876, 6.866, 7.855, 6.866, 7.855, 6.866, 6.876, 6.866, -5.851, -6.84, -5.851, -5.861, -5.851, -5.861, -5.851, -6.84, 3.939, 6.866, 4.918, 6.866, 4.918, 6.866, 3.939, 6.866, 0.0, 0.0, 0.0, 0.0, 0.0, 0.0, 0.0, 0.0, -6.83, -7.819, -6.83, -7.819, -6.83, -7.819, -6.83, -7.819, 0.9375, 0.875, 0.9375, 0.8125, 0.9375, 0.8125, 0.9375, 0.875, 0.125, 0.0625, 0.0625, 0.0625, 0.0625, 0.0625, 0.125, 0.0625, 0.375, 0.5625, 0.375, 0.5, 0.375, 0.5, 0.375, 0.5625, -6.83, -7.819, -6.83, -7.819, -6.83, -7.819, -6.83, -7.819, 0.9375, 0.8125, 0.9375, 0.75, 0.9375, 0.75, 0.9375, 0.8125, -5.851, -4.882, -5.851, -3.903, -5.851, -3.903, -5.851, -4.882, 0.0, 0.0, 0.0, 0.0, 0.0, 0.0, 0.0, 0.0, -5.851, -5.861, -5.851, -4.882, -5.851, -4.882, -5.851, -5.861, 0.0, 0.0, 0.0, 0.0, 0.0, 0.0, 0.0, 0.0, -6.83, -7.819, -6.83, -7.819, -6.83, -7.819, -6.83, -7.819, -6.83, -7.819, -6.83, -7.819, -6.83, -7.819, -6.83, -7.819, 0.0, 0.0, 0.0, 0.0, 0.0, 0.0, 0.0, 0.0, 0.4375, 0.0625, 0.375, 0.0625, 0.375, 0.0625, 0.4375, 0.0625, 0.5, 0.0625, 0.4375, 0.0625, 0.4375, 0.0625, 0.5, 0.0625, -4.872, 6.866, -3.893, 6.866, -3.893, 6.866, -4.872, 6.866, 0.0, 0.0, 0.0, 0.0, 0.0, 0.0, 0.0, 0.0, -3.893, 6.866, -2.914, 6.866, -2.914, 6.866, -3.893, 6.866, -6.83, -7.819, -6.83, -7.819, -6.83, -7.819, -6.83, -7.819, 4.918, 6.866, 5.897, 6.866, 5.897, 6.866, 4.918, 6.866, 0.0, 0.0, 0.0, 0.0, 0.0, 0.0, 0.0, 0.0, 0.375, 0.625, 0.375, 0.5625, 0.375, 0.5625, 0.375, 0.625, 0.6875, 0.0625, 0.625, 0.0625, 0.625, 0.0625, 0.6875, 0.0625, 0.0, 0.0, 0.0, 0.0, 0.0, 0.0, 0.0, 0.0])
me_plane.update()

# ---- objects
ob_light = bpy.data.objects.new('Light', light_light)
ob_camera = bpy.data.objects.new('Camera', cam_camera)
ob_plane = bpy.data.objects.new('Plane', me_plane)

# ---- transforms, parenting, visibility, modifiers, constraints
ob_light.location = (4.076, 1.005, 5.904)
ob_light.rotation_euler = (0.6503, 0.05522, 1.866)
ob_light.lock_rotations_4d = False
ob_light.empty_display_type = 'ARROWS'
ob_light.color = (0.0, 0.0, 0.0, 0.0)
ob_light.lineart.crease_threshold = 0.0
ob_camera.location = (7.359, -6.926, 4.958)
ob_camera.rotation_euler = (1.109, 0.0, 0.8149)
ob_camera.lock_rotations_4d = False
ob_camera.empty_display_type = 'ARROWS'
ob_camera.color = (0.0, 0.0, 0.0, 0.0)
ob_camera.display_type = 'WIRE'
ob_camera.lineart.crease_threshold = 0.0
ob_plane.location = (0.0, 0.0, 0.0)

# ---- collection membership
col_collection.objects.link(ob_light)
col_collection.objects.link(ob_camera)
col_collection.objects.link(ob_plane)

# ---- scene / render settings (as saved in the file)
scene.camera = ob_camera
scene.frame_start = 1; scene.frame_end = 250; scene.frame_set(1)
scene.render.engine = 'BLENDER_EEVEE_NEXT'
scene.cycles.sampling_pattern = 'TABULATED_SOBOL'
scene.view_settings.view_transform = 'Filmic'
bpy.context.view_layer.update()
